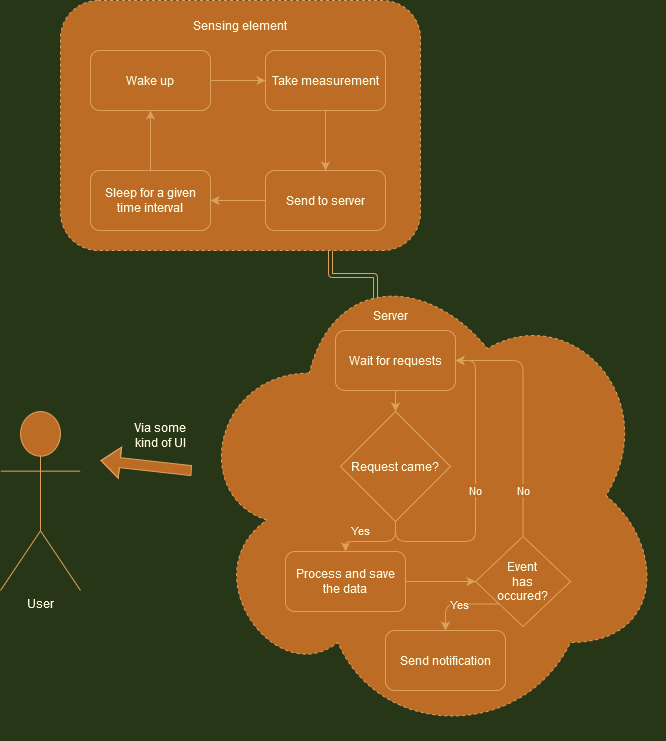

The diagram above was exported from draw.io. Its source (the exported page's mxGraphModel, read from the mxfile embedded in the PNG):
<mxGraphModel dx="1262" dy="736" grid="1" gridSize="10" guides="1" tooltips="1" connect="1" arrows="1" fold="1" page="1" pageScale="1" pageWidth="1169" pageHeight="827" background="#283618" math="0" shadow="0">
  <root>
    <mxCell id="AL-lFpyS_hLrD0aTAaFx-0" />
    <mxCell id="AL-lFpyS_hLrD0aTAaFx-1" parent="AL-lFpyS_hLrD0aTAaFx-0" />
    <mxCell id="AL-lFpyS_hLrD0aTAaFx-39" style="edgeStyle=orthogonalEdgeStyle;shape=link;curved=0;rounded=1;sketch=0;orthogonalLoop=1;jettySize=auto;html=1;exitX=0.75;exitY=1;exitDx=0;exitDy=0;entryX=0.25;entryY=0;entryDx=0;entryDy=0;labelBackgroundColor=#BC6C25;fontColor=#FEFAE0;strokeColor=#DDA15E;fillColor=#BC6C25;" parent="AL-lFpyS_hLrD0aTAaFx-1" source="AL-lFpyS_hLrD0aTAaFx-12" target="AL-lFpyS_hLrD0aTAaFx-36" edge="1">
      <mxGeometry relative="1" as="geometry" />
    </mxCell>
    <mxCell id="AL-lFpyS_hLrD0aTAaFx-12" value="" style="rounded=1;whiteSpace=wrap;html=1;dashed=1;fillColor=#BC6C25;strokeColor=#DDA15E;fontColor=#FEFAE0;" parent="AL-lFpyS_hLrD0aTAaFx-1" vertex="1">
      <mxGeometry x="320" y="50" width="360" height="250" as="geometry" />
    </mxCell>
    <mxCell id="AL-lFpyS_hLrD0aTAaFx-5" style="edgeStyle=orthogonalEdgeStyle;rounded=0;orthogonalLoop=1;jettySize=auto;html=1;exitX=0.5;exitY=1;exitDx=0;exitDy=0;entryX=0.5;entryY=0;entryDx=0;entryDy=0;labelBackgroundColor=#283618;strokeColor=#DDA15E;fontColor=#FEFAE0;" parent="AL-lFpyS_hLrD0aTAaFx-1" source="AL-lFpyS_hLrD0aTAaFx-3" target="AL-lFpyS_hLrD0aTAaFx-4" edge="1">
      <mxGeometry relative="1" as="geometry" />
    </mxCell>
    <mxCell id="AL-lFpyS_hLrD0aTAaFx-3" value="Take measurement" style="rounded=1;whiteSpace=wrap;html=1;fillColor=#BC6C25;strokeColor=#DDA15E;fontColor=#FEFAE0;" parent="AL-lFpyS_hLrD0aTAaFx-1" vertex="1">
      <mxGeometry x="525" y="100" width="120" height="60" as="geometry" />
    </mxCell>
    <mxCell id="AL-lFpyS_hLrD0aTAaFx-8" style="edgeStyle=orthogonalEdgeStyle;rounded=0;orthogonalLoop=1;jettySize=auto;html=1;exitX=0;exitY=0.5;exitDx=0;exitDy=0;entryX=1;entryY=0.5;entryDx=0;entryDy=0;labelBackgroundColor=#283618;strokeColor=#DDA15E;fontColor=#FEFAE0;" parent="AL-lFpyS_hLrD0aTAaFx-1" source="AL-lFpyS_hLrD0aTAaFx-4" target="AL-lFpyS_hLrD0aTAaFx-6" edge="1">
      <mxGeometry relative="1" as="geometry" />
    </mxCell>
    <mxCell id="AL-lFpyS_hLrD0aTAaFx-4" value="Send to server" style="rounded=1;whiteSpace=wrap;html=1;fillColor=#BC6C25;strokeColor=#DDA15E;fontColor=#FEFAE0;" parent="AL-lFpyS_hLrD0aTAaFx-1" vertex="1">
      <mxGeometry x="525" y="220" width="120" height="60" as="geometry" />
    </mxCell>
    <mxCell id="AL-lFpyS_hLrD0aTAaFx-9" style="edgeStyle=orthogonalEdgeStyle;rounded=0;orthogonalLoop=1;jettySize=auto;html=1;exitX=0.5;exitY=0;exitDx=0;exitDy=0;entryX=0.5;entryY=1;entryDx=0;entryDy=0;labelBackgroundColor=#283618;strokeColor=#DDA15E;fontColor=#FEFAE0;" parent="AL-lFpyS_hLrD0aTAaFx-1" source="AL-lFpyS_hLrD0aTAaFx-6" target="AL-lFpyS_hLrD0aTAaFx-7" edge="1">
      <mxGeometry relative="1" as="geometry" />
    </mxCell>
    <mxCell id="AL-lFpyS_hLrD0aTAaFx-6" value="&lt;div&gt;Sleep for a given&lt;/div&gt;&lt;div&gt;time interval&lt;br&gt;&lt;/div&gt;" style="rounded=1;whiteSpace=wrap;html=1;fillColor=#BC6C25;strokeColor=#DDA15E;fontColor=#FEFAE0;" parent="AL-lFpyS_hLrD0aTAaFx-1" vertex="1">
      <mxGeometry x="350" y="220" width="120" height="60" as="geometry" />
    </mxCell>
    <mxCell id="AL-lFpyS_hLrD0aTAaFx-11" style="edgeStyle=orthogonalEdgeStyle;rounded=0;orthogonalLoop=1;jettySize=auto;html=1;exitX=1;exitY=0.5;exitDx=0;exitDy=0;entryX=0;entryY=0.5;entryDx=0;entryDy=0;labelBackgroundColor=#283618;strokeColor=#DDA15E;fontColor=#FEFAE0;" parent="AL-lFpyS_hLrD0aTAaFx-1" source="AL-lFpyS_hLrD0aTAaFx-7" target="AL-lFpyS_hLrD0aTAaFx-3" edge="1">
      <mxGeometry relative="1" as="geometry" />
    </mxCell>
    <mxCell id="AL-lFpyS_hLrD0aTAaFx-7" value="Wake up" style="rounded=1;whiteSpace=wrap;html=1;fillColor=#BC6C25;strokeColor=#DDA15E;fontColor=#FEFAE0;" parent="AL-lFpyS_hLrD0aTAaFx-1" vertex="1">
      <mxGeometry x="350" y="100" width="120" height="60" as="geometry" />
    </mxCell>
    <mxCell id="AL-lFpyS_hLrD0aTAaFx-13" value="Sensing element" style="text;html=1;strokeColor=none;fillColor=none;align=center;verticalAlign=middle;whiteSpace=wrap;rounded=0;dashed=1;fontColor=#FEFAE0;" parent="AL-lFpyS_hLrD0aTAaFx-1" vertex="1">
      <mxGeometry x="450" y="60" width="100" height="30" as="geometry" />
    </mxCell>
    <mxCell id="AL-lFpyS_hLrD0aTAaFx-14" value="" style="ellipse;shape=cloud;whiteSpace=wrap;html=1;dashed=1;fillColor=#BC6C25;strokeColor=#DDA15E;fontColor=#FEFAE0;" parent="AL-lFpyS_hLrD0aTAaFx-1" vertex="1">
      <mxGeometry x="450" y="300" width="475" height="490" as="geometry" />
    </mxCell>
    <mxCell id="AL-lFpyS_hLrD0aTAaFx-26" style="edgeStyle=none;rounded=0;orthogonalLoop=1;jettySize=auto;html=1;exitX=1;exitY=0.5;exitDx=0;exitDy=0;entryX=0;entryY=0.5;entryDx=0;entryDy=0;labelBackgroundColor=#283618;strokeColor=#DDA15E;fontColor=#FEFAE0;" parent="AL-lFpyS_hLrD0aTAaFx-1" source="AL-lFpyS_hLrD0aTAaFx-16" target="AL-lFpyS_hLrD0aTAaFx-25" edge="1">
      <mxGeometry relative="1" as="geometry" />
    </mxCell>
    <mxCell id="AL-lFpyS_hLrD0aTAaFx-16" value="&lt;div&gt;Process and save&lt;/div&gt;&lt;div&gt;the data&lt;/div&gt;" style="rounded=1;whiteSpace=wrap;html=1;fillColor=#BC6C25;strokeColor=#DDA15E;fontColor=#FEFAE0;" parent="AL-lFpyS_hLrD0aTAaFx-1" vertex="1">
      <mxGeometry x="545" y="601" width="120" height="60" as="geometry" />
    </mxCell>
    <mxCell id="AL-lFpyS_hLrD0aTAaFx-32" value="No" style="edgeStyle=orthogonalEdgeStyle;curved=0;rounded=1;sketch=0;orthogonalLoop=1;jettySize=auto;html=1;exitX=0.5;exitY=1;exitDx=0;exitDy=0;entryX=1;entryY=0.5;entryDx=0;entryDy=0;labelBackgroundColor=#BC6C25;fontColor=#FEFAE0;strokeColor=#DDA15E;fillColor=#BC6C25;" parent="AL-lFpyS_hLrD0aTAaFx-1" source="AL-lFpyS_hLrD0aTAaFx-18" target="AL-lFpyS_hLrD0aTAaFx-22" edge="1">
      <mxGeometry relative="1" as="geometry">
        <Array as="points">
          <mxPoint x="655" y="591" />
          <mxPoint x="735" y="591" />
          <mxPoint x="735" y="410" />
        </Array>
      </mxGeometry>
    </mxCell>
    <mxCell id="AL-lFpyS_hLrD0aTAaFx-33" value="Yes" style="edgeStyle=orthogonalEdgeStyle;curved=0;rounded=1;sketch=0;orthogonalLoop=1;jettySize=auto;html=1;exitX=0.5;exitY=1;exitDx=0;exitDy=0;entryX=0.5;entryY=0;entryDx=0;entryDy=0;labelBackgroundColor=#BC6C25;fontColor=#FEFAE0;strokeColor=#DDA15E;fillColor=#BC6C25;" parent="AL-lFpyS_hLrD0aTAaFx-1" source="AL-lFpyS_hLrD0aTAaFx-18" target="AL-lFpyS_hLrD0aTAaFx-16" edge="1">
      <mxGeometry x="0.375" y="-11" relative="1" as="geometry">
        <mxPoint as="offset" />
      </mxGeometry>
    </mxCell>
    <mxCell id="AL-lFpyS_hLrD0aTAaFx-18" value="Request came?" style="rhombus;whiteSpace=wrap;html=1;fillColor=#BC6C25;strokeColor=#DDA15E;fontColor=#FEFAE0;" parent="AL-lFpyS_hLrD0aTAaFx-1" vertex="1">
      <mxGeometry x="600" y="461" width="110" height="110" as="geometry" />
    </mxCell>
    <mxCell id="AL-lFpyS_hLrD0aTAaFx-19" value="Send notification" style="rounded=1;whiteSpace=wrap;html=1;fillColor=#BC6C25;strokeColor=#DDA15E;fontColor=#FEFAE0;" parent="AL-lFpyS_hLrD0aTAaFx-1" vertex="1">
      <mxGeometry x="645" y="680" width="120" height="60" as="geometry" />
    </mxCell>
    <mxCell id="AL-lFpyS_hLrD0aTAaFx-23" style="edgeStyle=none;rounded=0;orthogonalLoop=1;jettySize=auto;html=1;exitX=0.5;exitY=1;exitDx=0;exitDy=0;entryX=0.5;entryY=0;entryDx=0;entryDy=0;labelBackgroundColor=#283618;strokeColor=#DDA15E;fontColor=#FEFAE0;" parent="AL-lFpyS_hLrD0aTAaFx-1" source="AL-lFpyS_hLrD0aTAaFx-22" target="AL-lFpyS_hLrD0aTAaFx-18" edge="1">
      <mxGeometry relative="1" as="geometry" />
    </mxCell>
    <mxCell id="AL-lFpyS_hLrD0aTAaFx-22" value="Wait for requests" style="rounded=1;whiteSpace=wrap;html=1;fillColor=#BC6C25;strokeColor=#DDA15E;fontColor=#FEFAE0;" parent="AL-lFpyS_hLrD0aTAaFx-1" vertex="1">
      <mxGeometry x="595" y="380" width="120" height="60" as="geometry" />
    </mxCell>
    <mxCell id="AL-lFpyS_hLrD0aTAaFx-34" value="Yes" style="edgeStyle=orthogonalEdgeStyle;curved=0;rounded=1;sketch=0;orthogonalLoop=1;jettySize=auto;html=1;exitX=0;exitY=1;exitDx=0;exitDy=0;entryX=0.5;entryY=0;entryDx=0;entryDy=0;labelBackgroundColor=#BC6C25;fontColor=#FEFAE0;strokeColor=#DDA15E;fillColor=#BC6C25;" parent="AL-lFpyS_hLrD0aTAaFx-1" source="AL-lFpyS_hLrD0aTAaFx-25" target="AL-lFpyS_hLrD0aTAaFx-19" edge="1">
      <mxGeometry relative="1" as="geometry">
        <Array as="points">
          <mxPoint x="705" y="654" />
        </Array>
      </mxGeometry>
    </mxCell>
    <mxCell id="AL-lFpyS_hLrD0aTAaFx-35" value="No" style="edgeStyle=orthogonalEdgeStyle;curved=0;rounded=1;sketch=0;orthogonalLoop=1;jettySize=auto;html=1;exitX=0.5;exitY=0;exitDx=0;exitDy=0;entryX=1;entryY=0.5;entryDx=0;entryDy=0;labelBackgroundColor=#BC6C25;fontColor=#FEFAE0;strokeColor=#DDA15E;fillColor=#BC6C25;" parent="AL-lFpyS_hLrD0aTAaFx-1" source="AL-lFpyS_hLrD0aTAaFx-25" target="AL-lFpyS_hLrD0aTAaFx-22" edge="1">
      <mxGeometry x="-0.6222" relative="1" as="geometry">
        <mxPoint as="offset" />
      </mxGeometry>
    </mxCell>
    <mxCell id="AL-lFpyS_hLrD0aTAaFx-25" value="&lt;div&gt;Event&lt;/div&gt;&lt;div&gt;has&lt;/div&gt;&lt;div&gt;occured?&lt;br&gt;&lt;/div&gt;" style="rhombus;whiteSpace=wrap;html=1;fillColor=#BC6C25;strokeColor=#DDA15E;fontColor=#FEFAE0;" parent="AL-lFpyS_hLrD0aTAaFx-1" vertex="1">
      <mxGeometry x="735" y="586" width="95" height="90" as="geometry" />
    </mxCell>
    <mxCell id="AL-lFpyS_hLrD0aTAaFx-36" value="Server" style="text;html=1;strokeColor=none;fillColor=none;align=center;verticalAlign=middle;whiteSpace=wrap;rounded=0;sketch=0;fontColor=#FEFAE0;" parent="AL-lFpyS_hLrD0aTAaFx-1" vertex="1">
      <mxGeometry x="620" y="350" width="60" height="30" as="geometry" />
    </mxCell>
    <mxCell id="AL-lFpyS_hLrD0aTAaFx-40" value="User" style="shape=umlActor;verticalLabelPosition=bottom;verticalAlign=top;html=1;outlineConnect=0;rounded=0;sketch=0;fontColor=#FEFAE0;strokeColor=#DDA15E;fillColor=#BC6C25;" parent="AL-lFpyS_hLrD0aTAaFx-1" vertex="1">
      <mxGeometry x="260" y="461" width="80" height="179" as="geometry" />
    </mxCell>
    <mxCell id="AL-lFpyS_hLrD0aTAaFx-44" value="" style="shape=flexArrow;endArrow=classic;html=1;rounded=1;labelBackgroundColor=#BC6C25;sketch=0;fontColor=#FEFAE0;strokeColor=#DDA15E;fillColor=#BC6C25;curved=0;" parent="AL-lFpyS_hLrD0aTAaFx-1" source="AL-lFpyS_hLrD0aTAaFx-14" edge="1">
      <mxGeometry width="50" height="50" relative="1" as="geometry">
        <mxPoint x="420" y="420" as="sourcePoint" />
        <mxPoint x="360" y="510" as="targetPoint" />
        <Array as="points">
          <mxPoint x="450" y="520" />
        </Array>
      </mxGeometry>
    </mxCell>
    <mxCell id="AL-lFpyS_hLrD0aTAaFx-45" value="Via some kind of UI" style="text;html=1;strokeColor=none;fillColor=none;align=center;verticalAlign=middle;whiteSpace=wrap;rounded=0;sketch=0;fontColor=#FEFAE0;" parent="AL-lFpyS_hLrD0aTAaFx-1" vertex="1">
      <mxGeometry x="390" y="470" width="60" height="30" as="geometry" />
    </mxCell>
  </root>
</mxGraphModel>